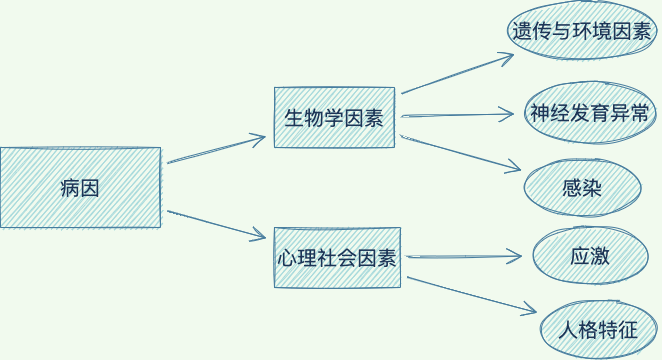

The diagram above was exported from draw.io. Its source (the exported page's mxGraphModel, read from the mxfile embedded in the PNG):
<mxGraphModel dx="1269" dy="662" grid="0" gridSize="10" guides="1" tooltips="1" connect="1" arrows="1" fold="1" page="0" pageScale="1" pageWidth="827" pageHeight="1169" background="#F1FAEE" math="0" shadow="0">
  <root>
    <mxCell id="0" />
    <mxCell id="1" parent="0" />
    <mxCell id="YmqKeMJAPoJPnGgrP1oJ-6" value="" style="edgeStyle=none;curved=1;rounded=1;sketch=1;orthogonalLoop=1;jettySize=auto;html=1;fontFamily=Architects Daughter;fontSource=https%3A%2F%2Ffonts.googleapis.com%2Fcss%3Ffamily%3DArchitects%2BDaughter;fontSize=20;fontColor=#1D3557;endArrow=open;startSize=14;endSize=14;sourcePerimeterSpacing=8;targetPerimeterSpacing=8;strokeColor=#457B9D;fillColor=#A8DADC;" edge="1" parent="1" source="YmqKeMJAPoJPnGgrP1oJ-2" target="YmqKeMJAPoJPnGgrP1oJ-5">
      <mxGeometry relative="1" as="geometry" />
    </mxCell>
    <mxCell id="YmqKeMJAPoJPnGgrP1oJ-8" value="" style="edgeStyle=none;curved=1;rounded=1;sketch=1;orthogonalLoop=1;jettySize=auto;html=1;fontFamily=Architects Daughter;fontSource=https%3A%2F%2Ffonts.googleapis.com%2Fcss%3Ffamily%3DArchitects%2BDaughter;fontSize=20;fontColor=#1D3557;endArrow=open;startSize=14;endSize=14;sourcePerimeterSpacing=8;targetPerimeterSpacing=8;strokeColor=#457B9D;fillColor=#A8DADC;" edge="1" parent="1" source="YmqKeMJAPoJPnGgrP1oJ-2" target="YmqKeMJAPoJPnGgrP1oJ-7">
      <mxGeometry relative="1" as="geometry" />
    </mxCell>
    <mxCell id="YmqKeMJAPoJPnGgrP1oJ-2" value="病因" style="rounded=0;whiteSpace=wrap;html=1;sketch=1;hachureGap=4;pointerEvents=0;fontFamily=Architects Daughter;fontSource=https%3A%2F%2Ffonts.googleapis.com%2Fcss%3Ffamily%3DArchitects%2BDaughter;fontSize=20;fontColor=#1D3557;strokeColor=#457B9D;fillColor=#A8DADC;" vertex="1" parent="1">
      <mxGeometry x="-51" y="409" width="160" height="80" as="geometry" />
    </mxCell>
    <mxCell id="YmqKeMJAPoJPnGgrP1oJ-10" value="" style="edgeStyle=none;curved=1;rounded=1;sketch=1;orthogonalLoop=1;jettySize=auto;html=1;fontFamily=Architects Daughter;fontSource=https%3A%2F%2Ffonts.googleapis.com%2Fcss%3Ffamily%3DArchitects%2BDaughter;fontSize=20;fontColor=#1D3557;endArrow=open;startSize=14;endSize=14;sourcePerimeterSpacing=8;targetPerimeterSpacing=8;strokeColor=#457B9D;fillColor=#A8DADC;" edge="1" parent="1" source="YmqKeMJAPoJPnGgrP1oJ-5" target="YmqKeMJAPoJPnGgrP1oJ-9">
      <mxGeometry relative="1" as="geometry" />
    </mxCell>
    <mxCell id="YmqKeMJAPoJPnGgrP1oJ-12" value="" style="edgeStyle=none;curved=1;rounded=1;sketch=1;orthogonalLoop=1;jettySize=auto;html=1;fontFamily=Architects Daughter;fontSource=https%3A%2F%2Ffonts.googleapis.com%2Fcss%3Ffamily%3DArchitects%2BDaughter;fontSize=20;fontColor=#1D3557;endArrow=open;startSize=14;endSize=14;sourcePerimeterSpacing=8;targetPerimeterSpacing=8;strokeColor=#457B9D;fillColor=#A8DADC;" edge="1" parent="1" source="YmqKeMJAPoJPnGgrP1oJ-5" target="YmqKeMJAPoJPnGgrP1oJ-11">
      <mxGeometry relative="1" as="geometry" />
    </mxCell>
    <mxCell id="YmqKeMJAPoJPnGgrP1oJ-14" value="" style="edgeStyle=none;curved=1;rounded=1;sketch=1;orthogonalLoop=1;jettySize=auto;html=1;fontFamily=Architects Daughter;fontSource=https%3A%2F%2Ffonts.googleapis.com%2Fcss%3Ffamily%3DArchitects%2BDaughter;fontSize=20;fontColor=#1D3557;endArrow=open;startSize=14;endSize=14;sourcePerimeterSpacing=8;targetPerimeterSpacing=8;strokeColor=#457B9D;fillColor=#A8DADC;" edge="1" parent="1" source="YmqKeMJAPoJPnGgrP1oJ-5" target="YmqKeMJAPoJPnGgrP1oJ-13">
      <mxGeometry relative="1" as="geometry" />
    </mxCell>
    <mxCell id="YmqKeMJAPoJPnGgrP1oJ-5" value="生物学因素" style="whiteSpace=wrap;html=1;rounded=0;sketch=1;hachureGap=4;pointerEvents=0;fontFamily=Architects Daughter;fontSource=https%3A%2F%2Ffonts.googleapis.com%2Fcss%3Ffamily%3DArchitects%2BDaughter;fontSize=20;fontColor=#1D3557;strokeColor=#457B9D;fillColor=#A8DADC;" vertex="1" parent="1">
      <mxGeometry x="223" y="349" width="120" height="60" as="geometry" />
    </mxCell>
    <mxCell id="YmqKeMJAPoJPnGgrP1oJ-16" value="" style="edgeStyle=none;curved=1;rounded=1;sketch=1;orthogonalLoop=1;jettySize=auto;html=1;fontFamily=Architects Daughter;fontSource=https%3A%2F%2Ffonts.googleapis.com%2Fcss%3Ffamily%3DArchitects%2BDaughter;fontSize=20;fontColor=#1D3557;endArrow=open;startSize=14;endSize=14;sourcePerimeterSpacing=8;targetPerimeterSpacing=8;strokeColor=#457B9D;fillColor=#A8DADC;" edge="1" parent="1" source="YmqKeMJAPoJPnGgrP1oJ-7" target="YmqKeMJAPoJPnGgrP1oJ-15">
      <mxGeometry relative="1" as="geometry" />
    </mxCell>
    <mxCell id="YmqKeMJAPoJPnGgrP1oJ-18" value="" style="edgeStyle=none;curved=1;rounded=1;sketch=1;orthogonalLoop=1;jettySize=auto;html=1;fontFamily=Architects Daughter;fontSource=https%3A%2F%2Ffonts.googleapis.com%2Fcss%3Ffamily%3DArchitects%2BDaughter;fontSize=20;fontColor=#1D3557;endArrow=open;startSize=14;endSize=14;sourcePerimeterSpacing=8;targetPerimeterSpacing=8;strokeColor=#457B9D;fillColor=#A8DADC;" edge="1" parent="1" source="YmqKeMJAPoJPnGgrP1oJ-7" target="YmqKeMJAPoJPnGgrP1oJ-17">
      <mxGeometry relative="1" as="geometry" />
    </mxCell>
    <mxCell id="YmqKeMJAPoJPnGgrP1oJ-7" value="心理社会因素" style="whiteSpace=wrap;html=1;rounded=0;sketch=1;hachureGap=4;pointerEvents=0;fontFamily=Architects Daughter;fontSource=https%3A%2F%2Ffonts.googleapis.com%2Fcss%3Ffamily%3DArchitects%2BDaughter;fontSize=20;fontColor=#1D3557;strokeColor=#457B9D;fillColor=#A8DADC;" vertex="1" parent="1">
      <mxGeometry x="223" y="489" width="126" height="60" as="geometry" />
    </mxCell>
    <mxCell id="YmqKeMJAPoJPnGgrP1oJ-9" value="遗传与环境因素" style="ellipse;whiteSpace=wrap;html=1;rounded=0;sketch=1;hachureGap=4;pointerEvents=0;fontFamily=Architects Daughter;fontSource=https%3A%2F%2Ffonts.googleapis.com%2Fcss%3Ffamily%3DArchitects%2BDaughter;fontSize=20;fontColor=#1D3557;strokeColor=#457B9D;fillColor=#A8DADC;" vertex="1" parent="1">
      <mxGeometry x="452" y="262" width="158" height="60" as="geometry" />
    </mxCell>
    <mxCell id="YmqKeMJAPoJPnGgrP1oJ-11" value="神经发育异常" style="ellipse;whiteSpace=wrap;html=1;rounded=0;sketch=1;hachureGap=4;pointerEvents=0;fontFamily=Architects Daughter;fontSource=https%3A%2F%2Ffonts.googleapis.com%2Fcss%3Ffamily%3DArchitects%2BDaughter;fontSize=20;fontColor=#1D3557;strokeColor=#457B9D;fillColor=#A8DADC;" vertex="1" parent="1">
      <mxGeometry x="471" y="344" width="136" height="60" as="geometry" />
    </mxCell>
    <mxCell id="YmqKeMJAPoJPnGgrP1oJ-13" value="感染" style="ellipse;whiteSpace=wrap;html=1;rounded=0;sketch=1;hachureGap=4;pointerEvents=0;fontFamily=Architects Daughter;fontSource=https%3A%2F%2Ffonts.googleapis.com%2Fcss%3Ffamily%3DArchitects%2BDaughter;fontSize=20;fontColor=#1D3557;strokeColor=#457B9D;fillColor=#A8DADC;" vertex="1" parent="1">
      <mxGeometry x="471" y="419" width="120" height="60" as="geometry" />
    </mxCell>
    <mxCell id="YmqKeMJAPoJPnGgrP1oJ-15" value="应激" style="ellipse;whiteSpace=wrap;html=1;rounded=0;sketch=1;hachureGap=4;pointerEvents=0;fontFamily=Architects Daughter;fontSource=https%3A%2F%2Ffonts.googleapis.com%2Fcss%3Ffamily%3DArchitects%2BDaughter;fontSize=20;fontColor=#1D3557;strokeColor=#457B9D;fillColor=#A8DADC;" vertex="1" parent="1">
      <mxGeometry x="479" y="487" width="120" height="60" as="geometry" />
    </mxCell>
    <mxCell id="YmqKeMJAPoJPnGgrP1oJ-17" value="人格特征" style="ellipse;whiteSpace=wrap;html=1;rounded=0;sketch=1;hachureGap=4;pointerEvents=0;fontFamily=Architects Daughter;fontSource=https%3A%2F%2Ffonts.googleapis.com%2Fcss%3Ffamily%3DArchitects%2BDaughter;fontSize=20;fontColor=#1D3557;strokeColor=#457B9D;fillColor=#A8DADC;" vertex="1" parent="1">
      <mxGeometry x="487" y="561" width="120" height="60" as="geometry" />
    </mxCell>
  </root>
</mxGraphModel>